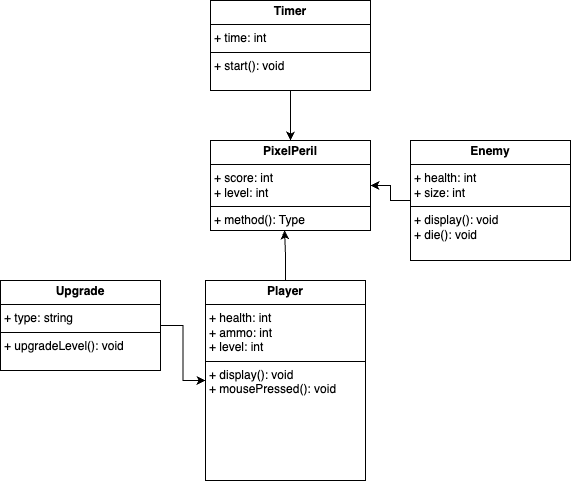

The diagram above was exported from draw.io. Its source (the exported page's mxGraphModel, read from the mxfile embedded in the PNG):
<mxGraphModel dx="1536" dy="675" grid="1" gridSize="10" guides="1" tooltips="1" connect="1" arrows="1" fold="1" page="1" pageScale="1" pageWidth="850" pageHeight="1100" math="0" shadow="0">
  <root>
    <mxCell id="0" />
    <mxCell id="1" parent="0" />
    <mxCell id="PooGGxsgtHf07ibb3j36-1" value="&lt;p style=&quot;margin:0px;margin-top:4px;text-align:center;&quot;&gt;&lt;b&gt;PixelPeril&lt;/b&gt;&lt;/p&gt;&lt;hr size=&quot;1&quot; style=&quot;border-style:solid;&quot;&gt;&lt;p style=&quot;margin:0px;margin-left:4px;&quot;&gt;+ score: int&lt;/p&gt;&lt;p style=&quot;margin:0px;margin-left:4px;&quot;&gt;+ level: int&lt;/p&gt;&lt;hr size=&quot;1&quot; style=&quot;border-style:solid;&quot;&gt;&lt;p style=&quot;margin:0px;margin-left:4px;&quot;&gt;+ method(): Type&lt;/p&gt;" style="verticalAlign=top;align=left;overflow=fill;html=1;whiteSpace=wrap;" vertex="1" parent="1">
      <mxGeometry x="-500" y="240" width="160" height="90" as="geometry" />
    </mxCell>
    <mxCell id="PooGGxsgtHf07ibb3j36-7" style="edgeStyle=orthogonalEdgeStyle;rounded=0;orthogonalLoop=1;jettySize=auto;html=1;exitX=0;exitY=0.5;exitDx=0;exitDy=0;entryX=1;entryY=0.5;entryDx=0;entryDy=0;" edge="1" parent="1" source="PooGGxsgtHf07ibb3j36-2" target="PooGGxsgtHf07ibb3j36-1">
      <mxGeometry relative="1" as="geometry" />
    </mxCell>
    <mxCell id="PooGGxsgtHf07ibb3j36-2" value="&lt;p style=&quot;margin:0px;margin-top:4px;text-align:center;&quot;&gt;&lt;b&gt;Enemy&lt;/b&gt;&lt;/p&gt;&lt;hr size=&quot;1&quot; style=&quot;border-style:solid;&quot;&gt;&lt;p style=&quot;margin:0px;margin-left:4px;&quot;&gt;+ health: int&lt;/p&gt;&lt;p style=&quot;margin:0px;margin-left:4px;&quot;&gt;+ size: int&lt;/p&gt;&lt;hr size=&quot;1&quot; style=&quot;border-style:solid;&quot;&gt;&lt;p style=&quot;margin:0px;margin-left:4px;&quot;&gt;+ display(): void&lt;/p&gt;&lt;p style=&quot;margin:0px;margin-left:4px;&quot;&gt;+ die(): void&lt;/p&gt;" style="verticalAlign=top;align=left;overflow=fill;html=1;whiteSpace=wrap;" vertex="1" parent="1">
      <mxGeometry x="-300" y="240" width="160" height="120" as="geometry" />
    </mxCell>
    <mxCell id="PooGGxsgtHf07ibb3j36-3" value="&lt;p style=&quot;margin:0px;margin-top:4px;text-align:center;&quot;&gt;&lt;b&gt;Player&lt;/b&gt;&lt;/p&gt;&lt;hr size=&quot;1&quot; style=&quot;border-style:solid;&quot;&gt;&lt;p style=&quot;margin:0px;margin-left:4px;&quot;&gt;+ health: int&lt;/p&gt;&lt;p style=&quot;margin:0px;margin-left:4px;&quot;&gt;+ ammo: int&lt;/p&gt;&lt;p style=&quot;margin:0px;margin-left:4px;&quot;&gt;+ level: int&lt;/p&gt;&lt;hr size=&quot;1&quot; style=&quot;border-style:solid;&quot;&gt;&lt;p style=&quot;margin:0px;margin-left:4px;&quot;&gt;+ display(): void&lt;/p&gt;&lt;p style=&quot;margin:0px;margin-left:4px;&quot;&gt;+ mousePressed(): void&lt;/p&gt;" style="verticalAlign=top;align=left;overflow=fill;html=1;whiteSpace=wrap;" vertex="1" parent="1">
      <mxGeometry x="-505" y="380" width="160" height="200" as="geometry" />
    </mxCell>
    <mxCell id="PooGGxsgtHf07ibb3j36-6" style="edgeStyle=orthogonalEdgeStyle;rounded=0;orthogonalLoop=1;jettySize=auto;html=1;exitX=0.5;exitY=1;exitDx=0;exitDy=0;entryX=0.5;entryY=0;entryDx=0;entryDy=0;" edge="1" parent="1" source="PooGGxsgtHf07ibb3j36-4" target="PooGGxsgtHf07ibb3j36-1">
      <mxGeometry relative="1" as="geometry" />
    </mxCell>
    <mxCell id="PooGGxsgtHf07ibb3j36-4" value="&lt;p style=&quot;margin:0px;margin-top:4px;text-align:center;&quot;&gt;&lt;b&gt;Timer&lt;/b&gt;&lt;/p&gt;&lt;hr size=&quot;1&quot; style=&quot;border-style:solid;&quot;&gt;&lt;p style=&quot;margin:0px;margin-left:4px;&quot;&gt;+ time: int&lt;/p&gt;&lt;hr size=&quot;1&quot; style=&quot;border-style:solid;&quot;&gt;&lt;p style=&quot;margin:0px;margin-left:4px;&quot;&gt;+ start(): void&lt;/p&gt;" style="verticalAlign=top;align=left;overflow=fill;html=1;whiteSpace=wrap;" vertex="1" parent="1">
      <mxGeometry x="-500" y="100" width="160" height="90" as="geometry" />
    </mxCell>
    <mxCell id="PooGGxsgtHf07ibb3j36-8" style="edgeStyle=orthogonalEdgeStyle;rounded=0;orthogonalLoop=1;jettySize=auto;html=1;exitX=0.5;exitY=0;exitDx=0;exitDy=0;entryX=0.463;entryY=1;entryDx=0;entryDy=0;entryPerimeter=0;" edge="1" parent="1" source="PooGGxsgtHf07ibb3j36-3" target="PooGGxsgtHf07ibb3j36-1">
      <mxGeometry relative="1" as="geometry" />
    </mxCell>
    <mxCell id="PooGGxsgtHf07ibb3j36-10" style="edgeStyle=orthogonalEdgeStyle;rounded=0;orthogonalLoop=1;jettySize=auto;html=1;exitX=1;exitY=0.5;exitDx=0;exitDy=0;entryX=0;entryY=0.5;entryDx=0;entryDy=0;" edge="1" parent="1" source="PooGGxsgtHf07ibb3j36-9" target="PooGGxsgtHf07ibb3j36-3">
      <mxGeometry relative="1" as="geometry" />
    </mxCell>
    <mxCell id="PooGGxsgtHf07ibb3j36-9" value="&lt;p style=&quot;margin:0px;margin-top:4px;text-align:center;&quot;&gt;&lt;b&gt;Upgrade&lt;/b&gt;&lt;/p&gt;&lt;hr size=&quot;1&quot; style=&quot;border-style:solid;&quot;&gt;&lt;p style=&quot;margin:0px;margin-left:4px;&quot;&gt;+ type: string&lt;/p&gt;&lt;hr size=&quot;1&quot; style=&quot;border-style:solid;&quot;&gt;&lt;p style=&quot;margin:0px;margin-left:4px;&quot;&gt;+ upgradeLevel(): void&lt;/p&gt;" style="verticalAlign=top;align=left;overflow=fill;html=1;whiteSpace=wrap;" vertex="1" parent="1">
      <mxGeometry x="-710" y="380" width="160" height="90" as="geometry" />
    </mxCell>
  </root>
</mxGraphModel>